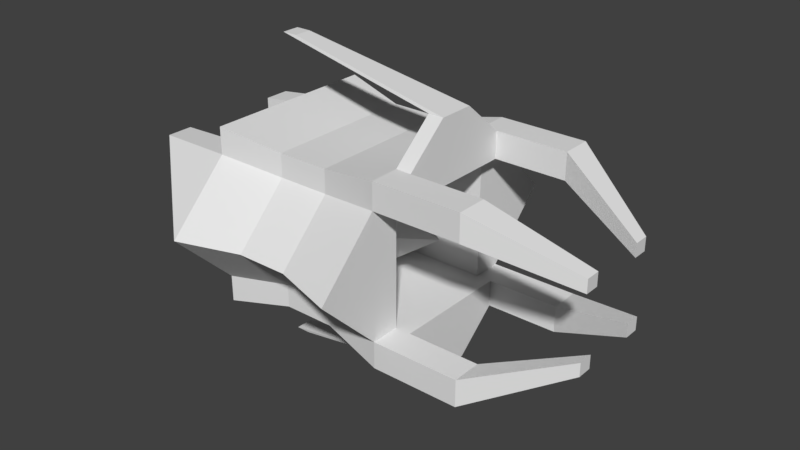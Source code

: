 # Source: Schips_0.blend  (saved by Blender 2.77.0; exported with 4.5.12 LTS)
import bpy
from mathutils import Matrix  # noqa: F401  (used for matrix-valued properties, if any)

bpy.ops.wm.read_factory_settings(use_empty=True)
scene = bpy.context.scene
scene.name = 'Scene'

# ---- collections
col_collection_1 = bpy.data.collections.new('Collection 1'); scene.collection.children.link(col_collection_1)

# ---- materials (node trees are filled in below, after node groups)
mat_material = bpy.data.materials.new('Material')
mat_material.alpha_threshold = 0.0
mat_material.use_transparent_shadow = False
mat_material.roughness = 0.5
mat_material.line_color = (0.0, 0.0, 0.0, 1.0)

# ---- material node trees

# ---- world
world_world = bpy.data.worlds.new('World'); scene.world = world_world
world_world.color = (0.05088, 0.05088, 0.05088)
world_world.use_sun_shadow = False
world_world.sun_shadow_jitter_overblur = 0.0
world_world.cycles.sampling_method = 'MANUAL'

# ---- meshes
me_cube = bpy.data.meshes.new('Cube')
me_cube.from_pydata([(1.02, 1.02, -0.02), (1.02, -1.02, -0.02), (-1.02, -1.02, -0.02), (-1.02, 1.02, -0.02), (1.02, 1.02, 2.02), (1.02, -1.02, 2.02), (-1.02, -1.02, 2.02), (-1.02, 1.02, 2.02), (1.02, 0.68, -0.02), (1.02, -0.68, -0.02), (-1.02, -0.68, -0.02), (-1.02, 0.68, -0.02), (1.02, 0.68, 2.02), (1.02, -0.68, 2.02), (-1.02, -0.68, 2.02), (-1.02, 0.68, 2.02), (1.02, 1.02, 0.286), (1.02, 1.02, 1.714), (1.02, -1.02, 0.286), (1.02, -1.02, 1.714), (-1.02, -1.02, 0.286), (-1.02, -1.02, 1.714), (-1.02, 1.02, 0.286), (-1.02, 1.02, 1.714), (-1.02, -0.68, 1.714), (-1.02, -0.68, 0.286), (-1.02, 0.68, 1.714), (-1.02, 0.68, 0.286), (1.02, 0.68, 1.714), (1.02, 0.68, 0.286), (1.02, -0.68, 1.714), (1.02, -0.68, 0.286), (0.02, 0.68, 1.714), (0.02, 0.68, 0.286), (0.02, -0.68, 1.714), (0.02, -0.68, 0.286), (-2.02, -0.8889, 0.3778), (-2.02, -0.8889, 1.622), (-2.02, -0.5926, 1.622), (-2.02, -0.5926, 0.3778), (-2.02, 0.8889, 0.3778), (-2.02, 0.8889, 1.622), (-2.02, 0.5926, 1.622), (-2.02, 0.5926, 0.3778), (2.02, -0.68, -0.02), (2.02, -1.02, -0.02), (2.02, 1.02, 1.714), (2.02, 1.02, 2.02), (2.02, -1.02, 1.714), (2.02, -1.02, 2.02), (2.02, -0.68, 2.02), (2.02, 1.02, -0.02), (2.02, 0.68, -0.02), (2.02, 0.68, 2.02), (2.02, 0.68, 0.286), (2.02, -0.68, 0.286), (2.02, 1.02, 0.286), (2.02, -1.02, 0.286), (2.02, 0.68, 1.714), (2.02, -0.68, 1.714), (3.02, -0.3385, 0.4922), (3.02, -0.5078, 0.4922), (3.02, 0.5078, 1.355), (3.02, 0.5078, 1.508), (3.02, -0.5078, 1.355), (3.02, -0.5078, 1.508), (3.02, -0.3385, 1.508), (3.02, 0.5078, 0.4922), (3.02, 0.3385, 0.4922), (3.02, 0.3385, 1.508), (3.02, 0.3385, 0.6445), (3.02, -0.3385, 0.6445), (3.02, 0.5078, 0.6445), (3.02, -0.5078, 0.6445), (3.02, 0.3385, 1.355), (3.02, -0.3385, 1.355), (1.02, 1.734, 1.0), (1.02, -1.734, 1.0), (-1.02, -1.734, 1.0), (-1.02, 1.734, 1.0), (-1.02, -0.68, 1.0), (-1.02, 0.68, 1.0), (1.02, 0.68, 1.0), (1.02, -0.68, 1.0), (0.02, 0.68, 1.0), (0.02, -0.68, 1.0), (-2.02, -0.8889, 1.0), (-2.02, -0.5926, 1.0), (-2.02, 0.8889, 1.0), (-2.02, 0.5926, 1.0), (1.02, -1.192e-07, -0.02), (-1.02, 5.96e-07, -0.02), (1.02, -1.132e-06, 2.02), (-1.02, 3.576e-07, 2.02), (1.02, -4.768e-07, 0.286), (1.02, -8.345e-07, 1.714), (-1.02, 5.364e-07, 0.286), (-1.02, 4.172e-07, 1.714), (0.02, -4.172e-07, 0.286), (0.02, -7.749e-07, 1.714), (1.02, -5.96e-07, 1.0), (-1.02, 5.364e-07, 1.0), (1.194, -1.383e-07, -0.02), (1.194, -0.68, -0.02), (1.194, -1.152e-06, 2.02), (1.194, -0.68, 2.02), (1.194, 0.68, 0.286), (1.194, 0.68, -0.02), (1.194, -0.68, 0.286), (1.194, 0.68, 2.02), (1.194, 0.68, 1.714), (1.194, -0.68, 1.714), (1.194, -4.959e-07, 0.286), (1.194, -8.535e-07, 1.714), (1.02, -4.53e-07, -0.428), (1.02, -0.204, -0.428), (1.02, -7.57e-07, 2.428), (1.02, -0.204, 2.428), (1.02, 0.204, -0.428), (1.02, 0.204, 2.428), (1.194, -0.204, -0.428), (1.194, -4.587e-07, -0.428), (1.194, -7.627e-07, 2.428), (1.194, -0.204, 2.428), (1.194, 0.204, -0.428), (1.194, 0.204, 2.428), (-0.98, -5.245e-07, -0.7993), (-0.98, -0.102, -0.7993), (-0.98, -6.765e-07, 2.799), (-0.98, -0.102, 2.799), (-0.98, 0.102, -0.7993), (-0.98, 0.102, 2.799), (-0.8061, -0.102, -0.7993), (-0.8061, -5.274e-07, -0.7993), (-0.8061, -6.794e-07, 2.799), (-0.8061, -0.102, 2.799), (-0.8061, 0.102, -0.7993), (-0.8061, 0.102, 2.799), (0.2945, 0.8835, 0.1165), (-0.2945, 0.8835, 0.1165), (0.2945, -0.8835, 0.1165), (-0.2945, -0.8835, 0.1165), (0.2945, 0.8835, 1.884), (-0.2945, 0.8835, 1.884), (0.2945, -0.8835, 1.884), (-0.2945, -0.8835, 1.884), (-0.2945, 0.589, 1.884), (0.2945, 0.589, 1.884), (-0.2945, -0.589, 1.884), (0.2945, -0.589, 1.884), (0.2945, 0.589, 0.1165), (-0.2945, 0.589, 0.1165), (0.2945, -0.589, 0.1165), (-0.2945, -0.589, 0.1165), (0.2945, 0.8835, 1.618), (-0.2945, 0.8835, 1.618), (0.2945, 0.8835, 0.3815), (-0.2945, 0.8835, 0.3815), (0.2945, -0.8835, 0.3815), (-0.2945, -0.8835, 0.3815), (0.2945, -0.8835, 1.618), (-0.2945, -0.8835, 1.618), (0.2945, -1.502, 1.0), (-0.2945, -1.502, 1.0), (0.2945, 1.502, 1.0), (-0.2945, 1.502, 1.0), (0.2945, 9.104e-08, 0.1165), (-0.2945, 2.976e-07, 0.1165), (-0.2945, -1.327e-07, 1.884), (0.2945, -5.629e-07, 1.884), (-1.2, -0.6028, 1.633), (-1.2, -0.6028, 1.081), (-1.2, -0.07722, 1.633), (-1.2, -0.07722, 1.081), (-1.195, 0.07554, 1.635), (-1.195, 0.6045, 1.635), (-1.195, 0.6045, 1.079), (-1.195, 0.07554, 1.079), (-1.235, -0.5516, 0.9243), (-1.235, -0.5516, 0.3617), (-1.235, 0.5516, 0.9243), (-1.235, 0.5516, 0.3617), (-1.235, 5.593e-07, 0.3617), (-1.235, 5.593e-07, 0.9243)], [], [(153, 141, 2, 10), (148, 14, 6, 145), (12, 28, 58, 53), (161, 145, 6, 21), (26, 15, 7, 23), (157, 139, 3, 22), (21, 6, 14, 24), (97, 93, 15, 26), (28, 17, 46, 58), (92, 13, 117, 116), (143, 7, 15, 146), (168, 93, 14, 148), (139, 151, 11, 3), (167, 153, 10, 91), (94, 31, 108, 112), (95, 30, 34, 99), (17, 4, 47, 46), (76, 17, 28, 82), (91, 96, 27, 11), (26, 81, 176, 175), (2, 20, 25, 10), (25, 20, 36, 39), (143, 155, 23, 7), (165, 157, 22, 79), (11, 27, 22, 3), (22, 27, 43, 40), (141, 159, 20, 2), (163, 161, 21, 78), (16, 29, 54, 56), (83, 30, 19, 77), (100, 99, 34, 85), (83, 31, 35, 85), (82, 28, 32, 84), (94, 29, 33, 98), (86, 37, 38, 87), (80, 25, 39, 87), (78, 21, 37, 86), (21, 24, 38, 37), (89, 42, 41, 88), (81, 26, 42, 89), (79, 22, 40, 88), (26, 23, 41, 42), (48, 59, 75, 64), (45, 44, 60, 61), (44, 55, 71, 60), (55, 57, 73, 71), (5, 19, 48, 49), (8, 0, 51, 52), (30, 13, 50, 59), (0, 16, 56, 51), (31, 18, 57, 55), (19, 30, 59, 48), (29, 8, 52, 54), (1, 9, 44, 45), (18, 1, 45, 57), (13, 5, 49, 50), (9, 31, 55, 44), (4, 12, 53, 47), (75, 66, 65, 64), (62, 63, 69, 74), (67, 72, 70, 68), (60, 71, 73, 61), (51, 56, 72, 67), (46, 47, 63, 62), (57, 45, 61, 73), (49, 48, 64, 65), (53, 58, 74, 69), (50, 49, 65, 66), (59, 50, 66, 75), (52, 51, 67, 68), (56, 54, 70, 72), (47, 53, 69, 63), (58, 46, 62, 74), (54, 52, 68, 70), (23, 79, 88, 41), (27, 81, 89, 43), (43, 89, 88, 40), (20, 78, 86, 36), (24, 80, 87, 38), (36, 86, 87, 39), (29, 82, 84, 33), (30, 83, 85, 34), (98, 100, 85, 35), (31, 83, 77, 18), (159, 163, 78, 20), (155, 165, 79, 23), (81, 27, 181, 180), (16, 76, 82, 29), (96, 25, 179, 182), (33, 84, 100, 98), (31, 94, 98, 35), (84, 32, 99, 100), (101, 80, 171, 173), (10, 25, 96, 91), (28, 95, 99, 32), (29, 94, 112, 106), (151, 167, 91, 11), (146, 15, 93, 168), (102, 103, 120, 121), (24, 14, 93, 97), (113, 104, 105, 111), (102, 112, 108, 103), (107, 106, 112, 102), (110, 109, 104, 113), (95, 28, 110, 113), (30, 95, 113, 111), (9, 90, 114, 115), (13, 30, 111, 105), (8, 29, 106, 107), (28, 12, 109, 110), (13, 105, 123, 117), (31, 9, 103, 108), (120, 115, 127, 132), (123, 122, 134, 135), (115, 114, 126, 127), (117, 123, 135, 129), (105, 104, 122, 123), (107, 102, 121, 124), (109, 12, 119, 125), (12, 92, 116, 119), (103, 9, 115, 120), (104, 109, 125, 122), (8, 107, 124, 118), (90, 8, 118, 114), (128, 129, 135, 134), (127, 126, 133, 132), (131, 128, 134, 137), (126, 130, 136, 133), (116, 117, 129, 128), (124, 121, 133, 136), (125, 119, 131, 137), (114, 118, 130, 126), (122, 125, 137, 134), (121, 120, 132, 133), (118, 124, 136, 130), (119, 116, 128, 131), (12, 147, 169, 92), (147, 146, 168, 169), (8, 90, 166, 150), (150, 166, 167, 151), (17, 76, 164, 154), (154, 164, 165, 155), (18, 77, 162, 158), (158, 162, 163, 159), (77, 19, 160, 162), (162, 160, 161, 163), (1, 18, 158, 140), (140, 158, 159, 141), (76, 16, 156, 164), (164, 156, 157, 165), (4, 17, 154, 142), (142, 154, 155, 143), (90, 9, 152, 166), (166, 152, 153, 167), (0, 8, 150, 138), (138, 150, 151, 139), (92, 169, 149, 13), (169, 168, 148, 149), (4, 142, 147, 12), (142, 143, 146, 147), (16, 0, 138, 156), (156, 138, 139, 157), (19, 5, 144, 160), (160, 144, 145, 161), (13, 149, 144, 5), (149, 148, 145, 144), (9, 1, 140, 152), (152, 140, 141, 153), (171, 170, 172, 173), (80, 24, 170, 171), (24, 97, 172, 170), (97, 101, 173, 172), (177, 174, 175, 176), (81, 101, 177, 176), (97, 26, 175, 174), (101, 97, 174, 177), (182, 183, 180, 181), (179, 178, 183, 182), (25, 80, 178, 179), (27, 96, 182, 181), (80, 101, 183, 178), (101, 81, 180, 183)])
_uv = me_cube.uv_layers.new(name='UVMap')
_uv.uv.foreach_set('vector', [0.5729, 0.3608, 0.6047, 0.3608, 0.6194, 0.4396, 0.5828, 0.4396, 0.3529, 0.07913, 0.3627, 8.482e-08, 0.3994, 7.829e-08, 0.3847, 0.07913, 0.5675, 0.4396, 0.5993, 0.4419, 0.5845, 0.5464, 0.5526, 0.5441, 0.6716, 0.2158, 0.6451, 0.224, 0.6194, 0.1563, 0.65, 0.1469, 0.1789, 0.6018, 0.1459, 0.6018, 0.1459, 0.5646, 0.1789, 0.5646, 0.06091, 0.2184, 0.0335, 0.2261, 0.0, 0.1537, 0.03164, 0.1447, 0.1789, 0.7879, 0.1459, 0.7879, 0.1459, 0.7507, 0.1789, 0.7507, 0.1789, 0.6762, 0.1459, 0.6762, 0.1459, 0.6018, 0.1789, 0.6018, 0.3802, 0.6646, 0.344, 0.6709, 0.326, 0.563, 0.3622, 0.5568, 0.7552, 0.9254, 0.7552, 0.9998, 0.7112, 0.9477, 0.7112, 0.9254, 0.194, 0.07913, 0.1793, 1.957e-08, 0.216, 0.0, 0.2258, 0.07913, 0.2893, 0.07913, 0.2893, 3.915e-08, 0.3627, 8.482e-08, 0.3529, 0.07913, 0.4141, 0.3608, 0.4459, 0.3608, 0.436, 0.4396, 0.3994, 0.4396, 0.5094, 0.3608, 0.5729, 0.3608, 0.5828, 0.4396, 0.5094, 0.4396, 0.1981, 0.6719, 0.1981, 0.7463, 0.1793, 0.7463, 0.1793, 0.6719, 0.819, 0.6202, 0.819, 0.6946, 0.7112, 0.6946, 0.7112, 0.6202, 0.8348, 0.2204, 0.8021, 0.2235, 0.7924, 0.1145, 0.8251, 0.1115, 0.7112, 0.7728, 0.7882, 0.6946, 0.8249, 0.6946, 0.8249, 0.7728, 0.9574, 0.1117, 0.9904, 0.1117, 0.9904, 0.1861, 0.9574, 0.1861, 0.3993, 0.4411, 0.3993, 0.5189, 0.3802, 0.511, 0.3802, 0.4505, 0.9574, 0.0, 0.9904, 1.305e-08, 0.9904, 0.03722, 0.9574, 0.03722, 0.4679, 0.974, 0.4313, 0.9772, 0.436, 0.8666, 0.4679, 0.8638, 0.8308, 0.3657, 0.8592, 0.363, 0.8545, 0.4428, 0.8218, 0.4458, 0.1315, 0.2004, 0.06091, 0.2184, 0.03164, 0.1447, 0.1132, 0.1239, 0.9574, 0.1861, 0.9904, 0.1861, 0.9904, 0.2233, 0.9574, 0.2233, 0.4719, 0.8669, 0.5085, 0.8702, 0.5085, 0.9804, 0.4766, 0.9776, 0.4448, 0.7884, 0.4719, 0.7832, 0.4663, 0.8578, 0.435, 0.8638, 0.7543, 0.2096, 0.6716, 0.2158, 0.65, 0.1469, 0.7454, 0.1397, 0.8558, 0.4656, 0.8919, 0.4719, 0.8738, 0.5798, 0.8377, 0.5735, 0.4719, 0.7888, 0.4719, 0.7106, 0.5086, 0.7106, 0.5856, 0.7888, 0.2527, 0.5193, 0.2527, 0.5974, 0.1793, 0.5974, 0.1793, 0.5193, 0.1793, 0.8241, 0.1793, 0.7463, 0.2871, 0.7466, 0.2871, 0.8244, 0.7112, 0.8553, 0.7112, 0.9309, 0.6074, 0.9232, 0.6074, 0.8476, 0.1981, 0.6719, 0.1981, 0.5974, 0.3059, 0.5974, 0.3059, 0.6719, 0.9175, 0.9142, 0.9175, 0.9823, 0.8855, 0.9823, 0.8855, 0.9142, 0.3947, 0.8241, 0.3947, 0.9019, 0.2871, 0.8907, 0.2871, 0.8229, 0.7454, 0.1397, 0.65, 0.1469, 0.6316, 0.03839, 0.6937, 0.01919, 0.5085, 0.8669, 0.545, 0.8702, 0.545, 0.9802, 0.5132, 0.9774, 0.4313, 0.9319, 0.4313, 1.0, 0.3994, 1.0, 0.3994, 0.9319, 0.926, 0.7705, 0.926, 0.8461, 0.8249, 0.8263, 0.8249, 0.7605, 0.1132, 0.1239, 0.03164, 0.1447, 0.01099, 0.0365, 0.07534, 0.01825, 0.5815, 0.977, 0.545, 0.9802, 0.5497, 0.8698, 0.5815, 0.8669, 0.09174, 0.6724, 0.1279, 0.6786, 0.1459, 0.7943, 0.1279, 0.7912, 0.6194, 0.1071, 0.5828, 0.1071, 0.5459, 2.61e-08, 0.5642, 2.61e-08, 0.8592, 0.3364, 0.8914, 0.3427, 0.912, 0.4592, 0.8959, 0.4561, 0.8953, 0.1149, 0.8592, 0.1211, 0.8954, 0.003109, 0.9134, 0.0, 0.6664, 0.3663, 0.6969, 0.3569, 0.72, 0.4598, 0.6894, 0.4693, 0.436, 0.2165, 0.3994, 0.2165, 0.3994, 0.1071, 0.436, 0.1071, 0.9415, 0.6885, 0.9091, 0.6939, 0.8919, 0.5859, 0.9244, 0.5805, 0.05863, 0.3688, 0.09027, 0.3598, 0.119, 0.4653, 0.08736, 0.4743, 0.9134, 0.2228, 0.8773, 0.229, 0.8592, 0.1211, 0.8953, 0.1149, 0.1098, 0.5646, 0.1459, 0.5708, 0.1279, 0.6786, 0.09174, 0.6724, 0.9857, 0.6876, 0.9544, 0.6939, 0.9415, 0.5892, 0.9728, 0.5828, 0.6194, 0.2165, 0.5828, 0.2165, 0.5828, 0.1071, 0.6194, 0.1071, 0.4424, 0.6438, 0.4111, 0.6498, 0.3994, 0.5449, 0.4307, 0.5389, 0.3627, 0.2233, 0.3994, 0.2233, 0.3994, 0.3327, 0.3627, 0.3327, 0.8797, 0.229, 0.912, 0.2353, 0.8914, 0.3427, 0.8592, 0.3364, 0.1793, 0.2233, 0.216, 0.2233, 0.216, 0.3327, 0.1793, 0.3327, 0.6055, 0.7585, 0.589, 0.7585, 0.589, 0.7399, 0.6055, 0.7399, 0.5878, 0.7014, 0.5714, 0.7014, 0.5714, 0.6829, 0.5878, 0.6829, 0.5878, 0.6829, 0.5714, 0.6829, 0.5714, 0.6644, 0.5878, 0.6644, 0.8088, 0.5422, 0.7924, 0.5422, 0.7924, 0.5236, 0.8088, 0.5236, 0.08736, 0.4743, 0.119, 0.4653, 0.1793, 0.5601, 0.1636, 0.5646, 0.8251, 0.1115, 0.7924, 0.1145, 0.8429, 0.001536, 0.8592, 0.0, 0.4307, 0.5389, 0.3994, 0.5449, 0.4563, 0.4426, 0.4719, 0.4396, 0.6894, 0.4693, 0.72, 0.4598, 0.7613, 0.5411, 0.7461, 0.5458, 0.5526, 0.5441, 0.5845, 0.5464, 0.6152, 0.6644, 0.5993, 0.6632, 0.3627, 0.3327, 0.3994, 0.3327, 0.3441, 0.4411, 0.3259, 0.4411, 0.9244, 0.5805, 0.8919, 0.5859, 0.9254, 0.4683, 0.9415, 0.4656, 0.436, 0.1071, 0.3994, 0.1071, 0.4546, 2.61e-08, 0.4729, 0.0, 0.8377, 0.5735, 0.8738, 0.5798, 0.8919, 0.6946, 0.8739, 0.6915, 0.1793, 0.3327, 0.216, 0.3327, 0.2528, 0.4411, 0.2346, 0.4411, 0.3622, 0.5568, 0.326, 0.563, 0.3622, 0.4442, 0.3802, 0.4411, 0.9728, 0.5828, 0.9415, 0.5892, 0.9702, 0.4656, 0.9857, 0.4624, 0.1793, 0.1028, 0.1132, 0.1239, 0.07534, 0.01825, 0.1397, 0.0, 0.926, 0.6949, 0.926, 0.7705, 0.8249, 0.7605, 0.8249, 0.6946, 0.4313, 0.8638, 0.4313, 0.9319, 0.3994, 0.9319, 0.3994, 0.8638, 0.7924, 0.1028, 0.7454, 0.1397, 0.6937, 0.01919, 0.7558, 0.0, 0.3947, 0.7463, 0.3947, 0.8241, 0.2871, 0.8229, 0.2871, 0.7551, 0.9175, 0.8461, 0.9175, 0.9142, 0.8855, 0.9142, 0.8855, 0.8461, 0.7112, 0.7797, 0.7112, 0.8553, 0.6074, 0.8476, 0.6074, 0.7721, 0.1793, 0.9019, 0.1793, 0.8241, 0.2871, 0.8244, 0.2871, 0.9022, 0.2527, 0.4411, 0.2527, 0.5193, 0.1793, 0.5193, 0.1793, 0.4411, 0.4719, 0.8669, 0.4719, 0.7888, 0.5856, 0.7888, 0.5086, 0.8669, 0.6194, 0.69, 0.6861, 0.6927, 0.7112, 0.7721, 0.6342, 0.7689, 1.929e-08, 0.7086, 0.06671, 0.7099, 0.09174, 0.7893, 0.01472, 0.7878, 0.7924, 0.5236, 0.7924, 0.4458, 0.816, 0.4528, 0.816, 0.5141, 0.7882, 0.851, 0.7112, 0.7728, 0.8249, 0.7728, 0.8249, 0.851, 0.8227, 0.9254, 0.8227, 0.9998, 0.7992, 0.9858, 0.7992, 0.9254, 0.326, 0.4411, 0.326, 0.5193, 0.2527, 0.5193, 0.2527, 0.4411, 0.1981, 0.7463, 0.1981, 0.6719, 0.3059, 0.6719, 0.3059, 0.7463, 0.326, 0.5193, 0.326, 0.5974, 0.2527, 0.5974, 0.2527, 0.5193, 0.6062, 0.8476, 0.6062, 0.9221, 0.5864, 0.9136, 0.5864, 0.8561, 0.9574, 0.03722, 0.9904, 0.03722, 0.9904, 0.1117, 0.9574, 0.1117, 0.819, 0.5458, 0.819, 0.6202, 0.7112, 0.6202, 0.7112, 0.5458, 0.1981, 0.5974, 0.1981, 0.6719, 0.1793, 0.6719, 0.1793, 0.5974, 0.4459, 0.3608, 0.5094, 0.3608, 0.5094, 0.4396, 0.436, 0.4396, 0.2258, 0.07913, 0.216, 0.0, 0.2893, 3.915e-08, 0.2893, 0.07913, 0.04401, 0.8637, 0.04401, 0.9381, 6.43e-09, 0.886, 3.215e-09, 0.8637, 0.1789, 0.7507, 0.1459, 0.7507, 0.1459, 0.6762, 0.1789, 0.6762, 0.1688, 0.8687, 0.1358, 0.8687, 0.1358, 0.7943, 0.1688, 0.7943, 0.04401, 0.8637, 0.07702, 0.8637, 0.07702, 0.9381, 0.04401, 0.9381, 0.04401, 0.7893, 0.07702, 0.7893, 0.07702, 0.8637, 0.04401, 0.8637, 0.1688, 0.9432, 0.1358, 0.9432, 0.1358, 0.8687, 0.1688, 0.8687, 0.819, 0.6202, 0.819, 0.5458, 0.8377, 0.5458, 0.8377, 0.6202, 0.819, 0.6946, 0.819, 0.6202, 0.8377, 0.6202, 0.8377, 0.6946, 0.7992, 0.851, 0.7992, 0.9254, 0.7552, 0.9254, 0.7552, 0.9031, 0.5241, 0.6803, 0.5526, 0.6949, 0.5433, 0.7106, 0.5148, 0.696, 0.5526, 0.6977, 0.5526, 0.6644, 0.5714, 0.6644, 0.5714, 0.6978, 0.1981, 0.9356, 0.1981, 0.9022, 0.2168, 0.9023, 0.2168, 0.9356, 0.5241, 0.6803, 0.5148, 0.696, 0.4719, 0.6581, 0.4812, 0.6423, 0.2168, 0.9346, 0.2168, 0.9022, 0.2349, 0.9036, 0.2349, 0.9359, 0.9904, 0.0, 0.9934, 0.0181, 0.9934, 0.2379, 0.9904, 0.2198, 0.9134, 0.0, 0.9354, 0.0, 0.9354, 0.2181, 0.9244, 0.2181, 0.956, 0.2388, 0.978, 0.2388, 0.978, 0.4584, 0.967, 0.4584, 0.4812, 0.6423, 0.4719, 0.6581, 0.5433, 0.4553, 0.5526, 0.4396, 0.1358, 0.7943, 0.1358, 0.8687, 0.09174, 0.8687, 0.09174, 0.8464, 0.04401, 0.7893, 0.04401, 0.8637, 3.215e-09, 0.8637, 0.0, 0.8414, 0.1981, 0.9543, 0.1793, 0.9546, 0.1793, 0.9025, 0.1981, 0.9022, 0.7552, 0.851, 0.7552, 0.9254, 0.7112, 0.9254, 0.7112, 0.9031, 0.3246, 0.7274, 0.3059, 0.7281, 0.3059, 0.6759, 0.3246, 0.6753, 0.1358, 0.8687, 0.1358, 0.9432, 0.09174, 0.8911, 0.09174, 0.8687, 0.3989, 0.6462, 0.3802, 0.6455, 0.3802, 0.5934, 0.3989, 0.594, 0.7992, 0.9254, 0.7992, 0.9998, 0.7552, 0.9477, 0.7552, 0.9254, 0.9354, 0.2372, 0.9244, 0.2372, 0.9244, 0.2181, 0.9354, 0.2181, 0.937, 0.6946, 0.948, 0.6946, 0.948, 0.7137, 0.937, 0.7137, 0.9464, 0.2372, 0.9354, 0.2372, 0.9354, 0.2181, 0.9464, 0.2181, 0.948, 0.6946, 0.959, 0.6946, 0.959, 0.7137, 0.948, 0.7137, 0.934, 0.4592, 0.912, 0.4592, 0.923, 0.2388, 0.934, 0.2388, 0.97, 0.9308, 0.948, 0.9308, 0.948, 0.7137, 0.959, 0.7137, 0.3989, 0.8877, 0.3956, 0.869, 0.3956, 0.6462, 0.3989, 0.6649, 0.978, 0.2388, 1.0, 0.2388, 0.989, 0.4584, 0.978, 0.4584, 0.9354, 0.0, 0.9574, 2.61e-08, 0.9464, 0.2181, 0.9354, 0.2181, 0.948, 0.9308, 0.926, 0.9308, 0.937, 0.7137, 0.948, 0.7137, 0.6152, 0.4583, 0.6187, 0.4396, 0.6187, 0.6625, 0.6152, 0.6812, 0.956, 0.4592, 0.934, 0.4592, 0.934, 0.2388, 0.945, 0.2388, 0.216, 0.2233, 0.2258, 0.1436, 0.2893, 0.1436, 0.2893, 0.2233, 0.2258, 0.1436, 0.2258, 0.07913, 0.2893, 0.07913, 0.2893, 0.1436, 0.436, 0.2165, 0.5094, 0.2165, 0.5094, 0.2964, 0.4459, 0.2964, 0.4459, 0.2964, 0.5094, 0.2964, 0.5094, 0.3608, 0.4459, 0.3608, 0.01472, 0.5646, 0.09174, 0.566, 0.06671, 0.6454, 0.0, 0.6442, 0.0, 0.6442, 0.06671, 0.6454, 0.06671, 0.7099, 1.929e-08, 0.7086, 0.6342, 0.5458, 0.7112, 0.549, 0.6861, 0.6283, 0.6194, 0.6256, 0.6194, 0.6256, 0.6861, 0.6283, 0.6861, 0.6927, 0.6194, 0.69, 0.7924, 0.3497, 0.6969, 0.3569, 0.6851, 0.2764, 0.7678, 0.2702, 0.7678, 0.2702, 0.6851, 0.2764, 0.6716, 0.2158, 0.7543, 0.2096, 0.4111, 0.6498, 0.4424, 0.6438, 0.465, 0.7214, 0.4379, 0.7266, 0.4379, 0.7266, 0.465, 0.7214, 0.4719, 0.7832, 0.4448, 0.7884, 0.1718, 0.3391, 0.09027, 0.3598, 0.07783, 0.2805, 0.1484, 0.2625, 0.1484, 0.2625, 0.07783, 0.2805, 0.06091, 0.2184, 0.1315, 0.2004, 0.8021, 0.2235, 0.8348, 0.2204, 0.8535, 0.2988, 0.8251, 0.3015, 0.8251, 0.3015, 0.8535, 0.2988, 0.8592, 0.363, 0.8308, 0.3657, 0.5094, 0.2165, 0.5828, 0.2165, 0.5729, 0.2964, 0.5094, 0.2964, 0.5094, 0.2964, 0.5729, 0.2964, 0.5729, 0.3608, 0.5094, 0.3608, 0.3994, 0.2165, 0.436, 0.2165, 0.4459, 0.2964, 0.4141, 0.2964, 0.4141, 0.2964, 0.4459, 0.2964, 0.4459, 0.3608, 0.4141, 0.3608, 0.2893, 0.2233, 0.2893, 0.1436, 0.3529, 0.1436, 0.3627, 0.2233, 0.2893, 0.1436, 0.2893, 0.07913, 0.3529, 0.07913, 0.3529, 0.1436, 0.1793, 0.2233, 0.194, 0.1436, 0.2258, 0.1436, 0.216, 0.2233, 0.194, 0.1436, 0.194, 0.07913, 0.2258, 0.07913, 0.2258, 0.1436, 0.09027, 0.3598, 0.05863, 0.3688, 0.05042, 0.2883, 0.07783, 0.2805, 0.07783, 0.2805, 0.05042, 0.2883, 0.0335, 0.2261, 0.06091, 0.2184, 0.6969, 0.3569, 0.6664, 0.3663, 0.6587, 0.2846, 0.6851, 0.2764, 0.6851, 0.2764, 0.6587, 0.2846, 0.6451, 0.224, 0.6716, 0.2158, 0.3627, 0.2233, 0.3529, 0.1436, 0.3847, 0.1436, 0.3994, 0.2233, 0.3529, 0.1436, 0.3529, 0.07913, 0.3847, 0.07913, 0.3847, 0.1436, 0.5828, 0.2165, 0.6194, 0.2165, 0.6047, 0.2964, 0.5729, 0.2964, 0.5729, 0.2964, 0.6047, 0.2964, 0.6047, 0.3608, 0.5729, 0.3608, 0.2871, 0.9623, 0.2871, 0.9019, 0.3438, 0.9019, 0.3438, 0.9623, 0.6074, 0.7721, 0.6074, 0.8476, 0.5864, 0.8398, 0.5864, 0.7814, 0.3634, 0.9019, 0.3634, 0.9764, 0.3438, 0.9679, 0.3438, 0.9104, 0.3256, 0.5974, 0.3256, 0.6753, 0.3059, 0.6672, 0.3059, 0.607, 0.3831, 0.6709, 0.3831, 0.7316, 0.326, 0.7316, 0.326, 0.6709, 0.3827, 0.9019, 0.3827, 0.9764, 0.3634, 0.9681, 0.3634, 0.9102, 0.3802, 0.5934, 0.3802, 0.5189, 0.3993, 0.5272, 0.3993, 0.5851, 0.8364, 0.4458, 0.8364, 0.5214, 0.816, 0.5137, 0.816, 0.4549, 0.8855, 0.9064, 0.8249, 0.9064, 0.8249, 0.8461, 0.8855, 0.8461, 0.8855, 0.9668, 0.8249, 0.9668, 0.8249, 0.9064, 0.8855, 0.9064, 0.6152, 0.6644, 0.6152, 0.7399, 0.589, 0.7337, 0.589, 0.6742, 0.8227, 0.851, 0.8227, 0.9254, 0.7992, 0.9254, 0.7992, 0.865, 0.9934, 0.6946, 0.9934, 0.7691, 0.97, 0.7691, 0.97, 0.7087, 0.9934, 0.7691, 0.9934, 0.8435, 0.97, 0.8295, 0.97, 0.7691])
me_cube.materials.append(mat_material)
me_cube.use_remesh_preserve_volume = False
me_cube.use_remesh_preserve_attributes = False
me_cube.use_mirror_vertex_groups = False
me_cube.use_paint_bone_selection = False
me_cube.use_paint_mask = True
me_cube.update()

# ---- objects
ob_enemu_schips_0 = bpy.data.objects.new('Enemu_Schips_0', me_cube)

# ---- transforms, parenting, visibility, modifiers, constraints
ob_enemu_schips_0.location = (0.0, 0.0, 0.0)
ob_enemu_schips_0.lock_rotations_4d = False
ob_enemu_schips_0.empty_display_type = 'ARROWS'
ob_enemu_schips_0.lineart.crease_threshold = 0.0

# ---- collection membership
col_collection_1.objects.link(ob_enemu_schips_0)

# ---- scene / render settings (as saved in the file)
scene.frame_start = 1; scene.frame_end = 250; scene.frame_set(1)
scene.render.engine = 'BLENDER_EEVEE_NEXT'
scene.render.resolution_percentage = 50
scene.render.dither_intensity = 0.0
scene.cycles.use_denoising = False
scene.cycles.samples = 128
scene.cycles.sampling_pattern = 'TABULATED_SOBOL'
scene.cycles.light_sampling_threshold = 0.0
scene.cycles.use_adaptive_sampling = False
scene.cycles.use_light_tree = False
scene.cycles.blur_glossy = 0.0
scene.cycles.sample_clamp_indirect = 0.0
scene.view_settings.view_transform = 'Standard'
bpy.context.view_layer.update()

# ---- added for rendering (the .blend has no active camera and no usable light): camera, sun
cam_auto = bpy.data.cameras.new('AutoCamera')
cam_auto.lens = 50.0
cam_auto.sensor_width = 36.0
cam_auto.clip_end = 1000.0
ob_auto_camera = bpy.data.objects.new('AutoCamera', cam_auto)
scene.collection.objects.link(ob_auto_camera)
ob_auto_camera.location = (7.06703, -7.88043, 6.25362)
ob_auto_camera.rotation_euler = (1.09748, -7.21219e-08, 0.694738)
scene.camera = ob_auto_camera
light_auto_sun = bpy.data.lights.new('AutoSun', 'SUN')
light_auto_sun.energy = 3.0
light_auto_sun.angle = 0.0523599
ob_auto_sun = bpy.data.objects.new('AutoSun', light_auto_sun)
scene.collection.objects.link(ob_auto_sun)
ob_auto_sun.rotation_euler = (0.872665, 0.174533, 0.523599)
bpy.context.view_layer.update()
